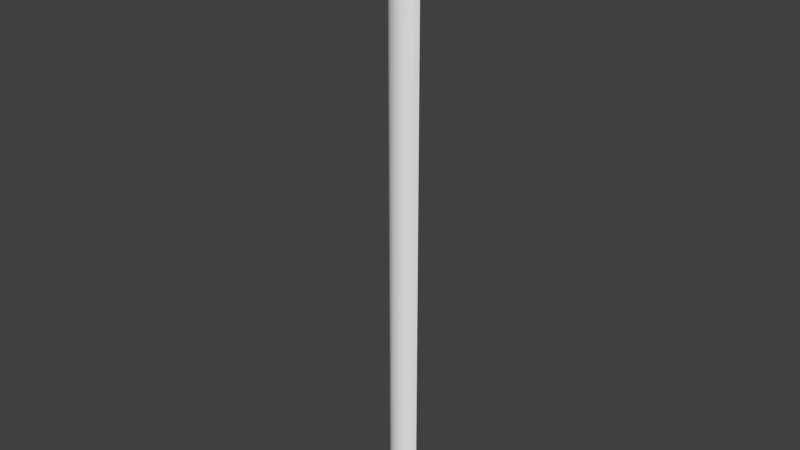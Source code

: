 # Source: OWP_7206.48.blend  (saved by Blender 2.78.0; exported with 4.5.12 LTS)
import bpy
from mathutils import Matrix  # noqa: F401  (used for matrix-valued properties, if any)

bpy.ops.wm.read_factory_settings(use_empty=True)
scene = bpy.context.scene
scene.name = 'Scene'

# ---- collections
col_collection_1 = bpy.data.collections.new('Collection 1'); scene.collection.children.link(col_collection_1)

# ---- world
world_world = bpy.data.worlds.new('World'); scene.world = world_world
world_world.color = (0.05088, 0.05088, 0.05088)
world_world.use_sun_shadow = False
world_world.sun_shadow_jitter_overblur = 0.0
world_world.cycles.sampling_method = 'MANUAL'

# ---- meshes
me_owp_7206_48_3dsolid = bpy.data.meshes.new('OWP 7206.48 3dsolid')
me_owp_7206_48_3dsolid.from_pydata([(1e-06, 0.875, 1e-06), (0.1554, 0.5852, 1e-06), (1e-06, 0.875, 48.0), (0.2716, 0.4284, 48.0), (0.6469, 0.155, 1e-06), (0.3753, 0.3405, 1e-06), (0.7953, 0.08265, 48.0), (1.446, 0.004254, 1e-06), (1.281, 1e-06, 48.0), (0.9547, 0.03932, 1e-06), (1.608, 0.03932, 48.0), (2.291, 0.4284, 1e-06), (1.916, 0.155, 48.0), (1.916, 0.155, 1e-06), (2.187, 0.3405, 48.0), (2.563, 0.875, 1e-06), (2.407, 0.5852, 48.0), (2.563, 0.875, 48.0)], [], [(0, 1, 2), (2, 1, 3), (4, 3, 5), (3, 4, 6), (7, 8, 9), (8, 7, 10), (11, 12, 13), (12, 11, 14), (15, 16, 11), (15, 17, 16), (16, 14, 11), (12, 10, 13), (8, 6, 9), (9, 6, 4), (5, 3, 1), (10, 7, 13), (0, 15, 1), (15, 11, 1), (1, 11, 5), (13, 4, 11), (4, 13, 9), (7, 9, 13), (4, 5, 11), (17, 2, 16), (14, 3, 12), (6, 8, 10), (10, 12, 6), (6, 12, 3), (14, 16, 3), (3, 16, 2), (0, 2, 15), (2, 17, 15)])
me_owp_7206_48_3dsolid.polygons.foreach_set('use_smooth', [True] * 32)
_uv = me_owp_7206_48_3dsolid.uv_layers.new(name='UVMap')
_uv.uv.foreach_set('vector', [0.6807, 1.0, 0.6523, 1.0, 0.6807, 0.0, 0.6807, 0.0, 0.6523, 1.0, 0.6321, 4.768e-07, 0.5714, 1.0, 0.6321, 4.768e-07, 0.6152, 1.0, 0.6321, 4.768e-07, 0.5714, 1.0, 0.548, 7.947e-07, 0.45, 1.0, 0.4744, 7.947e-07, 0.5236, 1.0, 0.4744, 7.947e-07, 0.45, 1.0, 0.4267, 7.153e-07, 0.7924, 1.225e-07, 0.7244, 1.0, 0.7244, 4.627e-09, 0.7244, 1.0, 0.7924, 1.225e-07, 0.7723, 1.0, 0.8692, 0.0, 0.8214, 1.0, 0.7924, 1.225e-07, 0.8692, 0.0, 0.8692, 1.0, 0.8214, 1.0, 0.8214, 1.0, 0.7723, 1.0, 0.7924, 1.225e-07, 0.7244, 1.0, 0.6807, 1.0, 0.7244, 4.627e-09, 0.4744, 7.947e-07, 0.548, 7.947e-07, 0.5236, 1.0, 0.5236, 1.0, 0.548, 7.947e-07, 0.5714, 1.0, 0.6152, 1.0, 0.6321, 4.768e-07, 0.6523, 1.0, 0.4267, 7.153e-07, 0.45, 1.0, 0.3832, 1.0, 0.9994, 0.05339, 0.9994, 0.1068, 0.956, 0.05662, 0.9994, 0.1068, 0.9326, 0.1011, 0.956, 0.05662, 0.956, 0.05662, 0.9326, 0.1011, 0.9194, 0.0612, 0.8917, 0.09329, 0.8917, 0.06686, 0.9326, 0.1011, 0.8917, 0.06686, 0.8917, 0.09329, 0.8744, 0.07328, 0.8692, 0.08352, 0.8744, 0.07328, 0.8917, 0.09329, 0.8917, 0.06686, 0.9194, 0.0612, 0.9326, 0.1011, 1.0, 0.0, 1.0, 0.05339, 0.9567, 0.003238, 0.9201, 0.007818, 0.9332, 0.04773, 0.8923, 0.01348, 0.8815, 0.03682, 0.8692, 0.02669, 0.875, 0.01989, 0.875, 0.01989, 0.8923, 0.01348, 0.8815, 0.03682, 0.8815, 0.03682, 0.8923, 0.01348, 0.9332, 0.04773, 0.9201, 0.007818, 0.9567, 0.003238, 0.9332, 0.04773, 0.9332, 0.04773, 0.9567, 0.003238, 1.0, 0.05339, 0.0, 1.0, 4.563e-07, 0.0, 0.3832, 1.0, 4.563e-07, 0.0, 0.3832, 0.0, 0.3832, 1.0])
me_owp_7206_48_3dsolid.materials.append(None)
me_owp_7206_48_3dsolid.use_remesh_preserve_volume = False
me_owp_7206_48_3dsolid.use_remesh_preserve_attributes = False
me_owp_7206_48_3dsolid.use_mirror_vertex_groups = False
me_owp_7206_48_3dsolid.update()

# ---- objects
ob_owp_7206_48 = bpy.data.objects.new('OWP 7206.48', me_owp_7206_48_3dsolid)

# ---- transforms, parenting, visibility, modifiers, constraints
ob_owp_7206_48.location = (0.0, 0.0, 0.0)
ob_owp_7206_48.scale = (0.0254, 0.0254, 0.0254)
ob_owp_7206_48.display_type = 'WIRE'
ob_owp_7206_48.lineart.crease_threshold = 0.0
_m = ob_owp_7206_48.modifiers.new('EdgeSplit', 'EDGE_SPLIT')

# ---- collection membership
col_collection_1.objects.link(ob_owp_7206_48)

# ---- scene / render settings (as saved in the file)
scene.frame_start = 1; scene.frame_end = 250; scene.frame_set(1)
scene.render.engine = 'CYCLES'
scene.render.resolution_percentage = 50
scene.render.dither_intensity = 0.0
scene.cycles.use_denoising = False
scene.cycles.samples = 128
scene.cycles.sampling_pattern = 'TABULATED_SOBOL'
scene.cycles.light_sampling_threshold = 0.0
scene.cycles.use_adaptive_sampling = False
scene.cycles.use_light_tree = False
scene.cycles.caustics_reflective = False
scene.cycles.caustics_refractive = False
scene.cycles.blur_glossy = 0.0
scene.cycles.max_bounces = 6
scene.cycles.sample_clamp_direct = 1.0
scene.cycles.sample_clamp_indirect = 1.0
scene.view_settings.view_transform = 'Standard'
bpy.context.view_layer.update()

# ---- added for rendering (the .blend has no active camera and no usable light): camera, sun
cam_auto = bpy.data.cameras.new('AutoCamera')
cam_auto.lens = 50.0
cam_auto.sensor_width = 36.0
cam_auto.clip_end = 1000.0
ob_auto_camera = bpy.data.objects.new('AutoCamera', cam_auto)
scene.collection.objects.link(ob_auto_camera)
ob_auto_camera.location = (1.16237, -1.34468, 1.51346)
ob_auto_camera.rotation_euler = (1.09748, -7.21219e-08, 0.694738)
scene.camera = ob_auto_camera
light_auto_sun = bpy.data.lights.new('AutoSun', 'SUN')
light_auto_sun.energy = 3.0
light_auto_sun.angle = 0.0523599
ob_auto_sun = bpy.data.objects.new('AutoSun', light_auto_sun)
scene.collection.objects.link(ob_auto_sun)
ob_auto_sun.rotation_euler = (0.872665, 0.174533, 0.523599)
bpy.context.view_layer.update()
